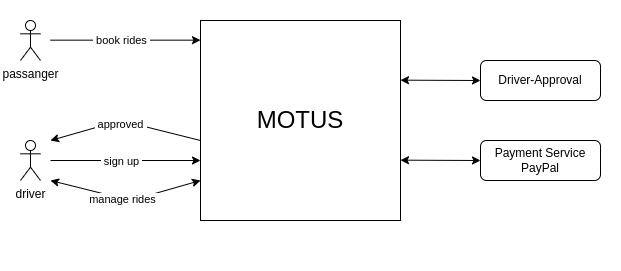

The diagram above was exported from draw.io. Its source (the exported page's mxGraphModel, read from the mxfile embedded in the PNG):
<mxGraphModel dx="1504" dy="641" grid="1" gridSize="10" guides="1" tooltips="1" connect="1" arrows="1" fold="1" page="1" pageScale="1" pageWidth="850" pageHeight="1100" math="0" shadow="0">
  <root>
    <mxCell id="0" />
    <mxCell id="1" parent="0" />
    <mxCell id="22" value="" style="rounded=0;whiteSpace=wrap;html=1;strokeColor=none;" parent="1" vertex="1">
      <mxGeometry x="120" y="180" width="620" height="270" as="geometry" />
    </mxCell>
    <mxCell id="2" value="&lt;font style=&quot;font-size: 24px;&quot;&gt;MOTUS&lt;/font&gt;" style="rounded=0;whiteSpace=wrap;html=1;" parent="1" vertex="1">
      <mxGeometry x="320" y="200" width="200" height="200" as="geometry" />
    </mxCell>
    <mxCell id="4" value="Driver-Approval" style="rounded=1;whiteSpace=wrap;html=1;" parent="1" vertex="1">
      <mxGeometry x="600" y="240" width="120" height="40" as="geometry" />
    </mxCell>
    <mxCell id="5" value="Payment Service&lt;br&gt;PayPal" style="rounded=1;whiteSpace=wrap;html=1;" parent="1" vertex="1">
      <mxGeometry x="600" y="320" width="120" height="40" as="geometry" />
    </mxCell>
    <mxCell id="6" value="driver" style="shape=umlActor;verticalLabelPosition=bottom;verticalAlign=top;html=1;outlineConnect=0;" parent="1" vertex="1">
      <mxGeometry x="140" y="320" width="20" height="40" as="geometry" />
    </mxCell>
    <mxCell id="8" value="passanger" style="shape=umlActor;verticalLabelPosition=bottom;verticalAlign=top;html=1;outlineConnect=0;" parent="1" vertex="1">
      <mxGeometry x="140" y="200" width="20" height="40" as="geometry" />
    </mxCell>
    <mxCell id="9" value="" style="endArrow=classic;startArrow=none;html=1;entryX=0;entryY=0.7;entryDx=0;entryDy=0;entryPerimeter=0;startFill=0;" parent="1" target="2" edge="1">
      <mxGeometry width="50" height="50" relative="1" as="geometry">
        <mxPoint x="170" y="340" as="sourcePoint" />
        <mxPoint x="520" y="330" as="targetPoint" />
      </mxGeometry>
    </mxCell>
    <mxCell id="10" value="&amp;nbsp;sign up&amp;nbsp;" style="edgeLabel;html=1;align=center;verticalAlign=middle;resizable=0;points=[];" parent="9" vertex="1" connectable="0">
      <mxGeometry x="0.128" y="-3" relative="1" as="geometry">
        <mxPoint x="-15" y="-3" as="offset" />
      </mxGeometry>
    </mxCell>
    <mxCell id="11" value="" style="endArrow=classic;startArrow=classic;html=1;entryX=0;entryY=0.7;entryDx=0;entryDy=0;entryPerimeter=0;" parent="1" edge="1">
      <mxGeometry width="50" height="50" relative="1" as="geometry">
        <mxPoint x="170" y="359.9999999999999" as="sourcePoint" />
        <mxPoint x="320" y="360.0000000000001" as="targetPoint" />
        <Array as="points">
          <mxPoint x="250" y="380" />
        </Array>
      </mxGeometry>
    </mxCell>
    <mxCell id="12" value="&amp;nbsp;manage rides&amp;nbsp;" style="edgeLabel;html=1;align=center;verticalAlign=middle;resizable=0;points=[];" parent="11" vertex="1" connectable="0">
      <mxGeometry x="0.128" y="-3" relative="1" as="geometry">
        <mxPoint x="-15" y="-3" as="offset" />
      </mxGeometry>
    </mxCell>
    <mxCell id="13" value="" style="endArrow=none;startArrow=classic;html=1;entryX=0;entryY=0.7;entryDx=0;entryDy=0;entryPerimeter=0;endFill=0;" parent="1" edge="1">
      <mxGeometry width="50" height="50" relative="1" as="geometry">
        <mxPoint x="170" y="319.9999999999999" as="sourcePoint" />
        <mxPoint x="320" y="320.0000000000001" as="targetPoint" />
        <Array as="points">
          <mxPoint x="240" y="300" />
        </Array>
      </mxGeometry>
    </mxCell>
    <mxCell id="14" value="&amp;nbsp;approved&amp;nbsp;" style="edgeLabel;html=1;align=center;verticalAlign=middle;resizable=0;points=[];" parent="13" vertex="1" connectable="0">
      <mxGeometry x="0.128" y="-3" relative="1" as="geometry">
        <mxPoint x="-15" y="-3" as="offset" />
      </mxGeometry>
    </mxCell>
    <mxCell id="15" value="" style="endArrow=classic;startArrow=none;html=1;entryX=0;entryY=0.7;entryDx=0;entryDy=0;entryPerimeter=0;startFill=0;" parent="1" edge="1">
      <mxGeometry width="50" height="50" relative="1" as="geometry">
        <mxPoint x="170" y="219.65999999999988" as="sourcePoint" />
        <mxPoint x="320" y="219.6600000000001" as="targetPoint" />
      </mxGeometry>
    </mxCell>
    <mxCell id="16" value="&amp;nbsp;book rides&amp;nbsp;" style="edgeLabel;html=1;align=center;verticalAlign=middle;resizable=0;points=[];" parent="15" vertex="1" connectable="0">
      <mxGeometry x="0.128" y="-3" relative="1" as="geometry">
        <mxPoint x="-15" y="-3" as="offset" />
      </mxGeometry>
    </mxCell>
    <mxCell id="19" value="" style="endArrow=classic;startArrow=classic;html=1;startFill=1;" parent="1" edge="1">
      <mxGeometry width="50" height="50" relative="1" as="geometry">
        <mxPoint x="520" y="339.65999999999985" as="sourcePoint" />
        <mxPoint x="600" y="340" as="targetPoint" />
      </mxGeometry>
    </mxCell>
    <mxCell id="21" value="" style="endArrow=classic;startArrow=classic;html=1;startFill=1;" parent="1" edge="1">
      <mxGeometry width="50" height="50" relative="1" as="geometry">
        <mxPoint x="520" y="259.65999999999985" as="sourcePoint" />
        <mxPoint x="600" y="259.9999999999999" as="targetPoint" />
      </mxGeometry>
    </mxCell>
  </root>
</mxGraphModel>